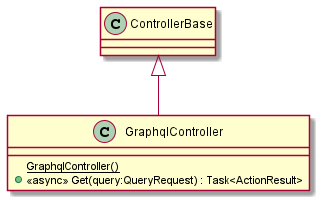

The diagram above was rendered by PlantUML. Its source (embedded in the PNG):
@startuml
class GraphqlController {
    {static} GraphqlController()
    + <<async>> Get(query:QueryRequest) : Task<ActionResult>
}
ControllerBase <|-- GraphqlController
@enduml